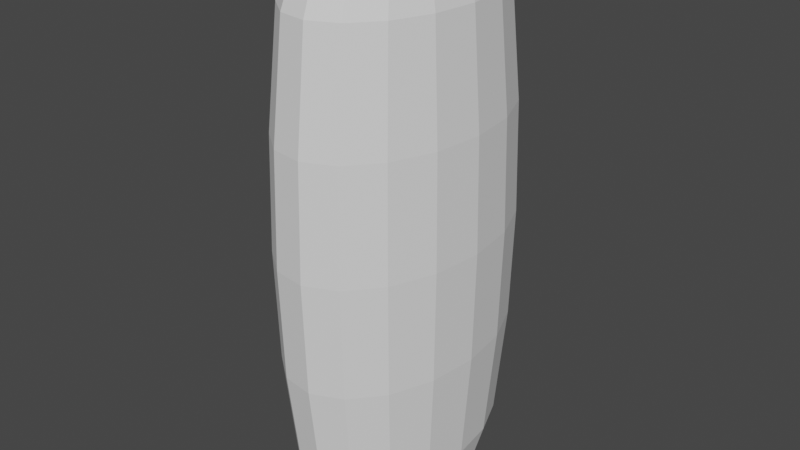 # Source: heighliner.blend  (saved by Blender 2.80.75; exported with 4.5.12 LTS)
import bpy
from mathutils import Matrix  # noqa: F401  (used for matrix-valued properties, if any)

bpy.ops.wm.read_factory_settings(use_empty=True)
scene = bpy.context.scene
scene.name = 'Scene'

# ---- collections
col_collection = bpy.data.collections.new('Collection'); scene.collection.children.link(col_collection)

# ---- world
world_world = bpy.data.worlds.new('World'); scene.world = world_world
world_world.use_nodes = True; world_world.node_tree.nodes.clear()
_N = world_world.node_tree.nodes; _L = world_world.node_tree.links
n0 = _N.new('ShaderNodeOutputWorld'); n0.name = 'World Output'; n0.location = (300, 300)
n1 = _N.new('ShaderNodeBackground'); n1.name = 'Background'; n1.location = (10, 300)
n1.inputs[0].default_value = (0.05088, 0.05088, 0.05088, 1.0)
_L.new(n1.outputs[0], n0.inputs[0])
n0.is_active_output = True
world_world.color = (0.05088, 0.05088, 0.05088)
world_world.use_sun_shadow = False
world_world.sun_shadow_jitter_overblur = 0.0

# ---- meshes
me_torus_001 = bpy.data.meshes.new('Torus.001')
me_torus_001.from_pydata([(0.8764, 4.687e-10, 0.0), (0.77, 0.0, 0.2033), (0.6395, 1.163e-10, 0.2454), (0.5161, 0.0, 0.1128), (0.8172, 0.4943, 0.0), (0.718, 0.4343, 0.2033), (0.5963, 0.3607, 0.2454), (0.4812, 0.2911, 0.1128), (0.6477, 0.9218, 0.0), (0.569, 0.8099, 0.2033), (0.4726, 0.6726, 0.2454), (0.3814, 0.5428, 0.1128), (0.3906, 1.225, 0.0), (0.3432, 1.076, 0.2033), (0.285, 0.8938, 0.2454), (0.23, 0.7213, 0.1128), (0.08086, 1.362, 0.0), (0.07104, 1.197, 0.2033), (0.05901, 0.9942, 0.2454), (0.04762, 0.8023, 0.1128), (-0.2398, 1.316, 0.0), (-0.2107, 1.156, 0.2033), (-0.175, 0.9603, 0.2454), (-0.1412, 0.775, 0.1128), (-0.5282, 1.092, 0.0), (-0.464, 0.9593, 0.2033), (-0.3854, 0.7968, 0.2454), (-0.311, 0.643, 0.1128), (-0.7451, 0.7203, 0.0), (-0.6546, 0.6328, 0.2033), (-0.5437, 0.5256, 0.2454), (-0.4388, 0.4242, 0.1128), (-0.8615, 0.2514, 0.0), (-0.7568, 0.2209, 0.2033), (-0.6286, 0.1835, 0.2454), (-0.5073, 0.1481, 0.1128), (-0.8615, -0.2514, 0.0), (-0.7568, -0.2209, 0.2033), (-0.6286, -0.1835, 0.2454), (-0.5073, -0.1481, 0.1128), (-0.7451, -0.7203, 0.0), (-0.6546, -0.6328, 0.2033), (-0.5437, -0.5256, 0.2454), (-0.4388, -0.4242, 0.1128), (-0.5282, -1.092, 0.0), (-0.464, -0.9593, 0.2033), (-0.3854, -0.7968, 0.2454), (-0.311, -0.643, 0.1128), (-0.2398, -1.316, 0.0), (-0.2107, -1.156, 0.2033), (-0.175, -0.9603, 0.2454), (-0.1412, -0.775, 0.1128), (0.08086, -1.362, 0.0), (0.07104, -1.197, 0.2033), (0.05901, -0.9942, 0.2454), (0.04762, -0.8023, 0.1128), (0.3906, -1.225, 0.0), (0.3432, -1.076, 0.2033), (0.285, -0.8938, 0.2454), (0.23, -0.7213, 0.1128), (0.6477, -0.9218, 0.0), (0.569, -0.8099, 0.2033), (0.4726, -0.6726, 0.2454), (0.3814, -0.5428, 0.1128), (0.8172, -0.4943, 0.0), (0.718, -0.4343, 0.2033), (0.5963, -0.3607, 0.2454), (0.4812, -0.2911, 0.1128), (0.6617, 0.0, 0.2419), (0.617, 0.3732, 0.2419), (0.489, 0.696, 0.2419), (0.2949, 0.9248, 0.2419), (0.06105, 1.029, 0.2419), (-0.1811, 0.9936, 0.2419), (-0.3988, 0.8244, 0.2419), (-0.5626, 0.5438, 0.2419), (-0.6504, 0.1898, 0.2419), (-0.6504, -0.1898, 0.2419), (-0.5626, -0.5438, 0.2419), (-0.3988, -0.8244, 0.2419), (-0.1811, -0.9936, 0.2419), (0.06105, -1.029, 0.2419), (0.2949, -0.9248, 0.2419), (0.489, -0.696, 0.2419), (0.617, -0.3732, 0.2419), (0.6215, 0.0, 0.2441), (0.5795, 0.3505, 0.2441), (0.4593, 0.6537, 0.2441), (0.277, 0.8686, 0.2441), (0.05734, 0.9662, 0.2441), (-0.1701, 0.9333, 0.2441), (-0.3745, 0.7743, 0.2441), (-0.5284, 0.5108, 0.2441), (-0.6109, 0.1783, 0.2441), (-0.6109, -0.1783, 0.2441), (-0.5284, -0.5108, 0.2441), (-0.3745, -0.7743, 0.2441), (-0.1701, -0.9333, 0.2441), (0.05734, -0.9662, 0.2441), (0.277, -0.8686, 0.2441), (0.4593, -0.6537, 0.2441), (0.5795, -0.3505, 0.2441), (0.8526, 9.128e-10, 0.1016), (0.795, 0.4808, 0.1016), (0.6301, 0.8967, 0.1016), (0.38, 1.192, 0.1016), (0.07866, 1.325, 0.1016), (-0.2333, 1.28, 0.1016), (-0.5138, 1.062, 0.1016), (-0.7249, 0.7007, 0.1016), (-0.838, 0.2446, 0.1016), (-0.838, -0.2446, 0.1016), (-0.7249, -0.7007, 0.1016), (-0.5138, -1.062, 0.1016), (-0.2333, -1.28, 0.1016), (0.07866, -1.325, 0.1016), (0.38, -1.192, 0.1016), (0.6301, -0.8967, 0.1016), (0.795, -0.4808, 0.1016), (0.5161, 0.0, 0.0), (0.4812, 0.2911, 0.0), (0.3814, 0.5428, 0.0), (0.23, 0.7213, 0.0), (0.04762, 0.8023, 0.0), (-0.1412, 0.775, 0.0), (-0.311, 0.643, 0.0), (-0.4388, 0.4242, 0.0), (-0.5073, 0.1481, 0.0), (-0.5073, -0.1481, 0.0), (-0.4388, -0.4242, 0.0), (-0.311, -0.643, 0.0), (-0.1412, -0.775, 0.0), (0.04762, -0.8023, 0.0), (0.23, -0.7213, 0.0), (0.3814, -0.5428, 0.0), (0.4812, -0.2911, 0.0)], [], [(102, 103, 5, 1), (68, 69, 6, 2), (85, 86, 7, 3), (103, 104, 9, 5), (69, 70, 10, 6), (86, 87, 11, 7), (104, 105, 13, 9), (70, 71, 14, 10), (87, 88, 15, 11), (105, 106, 17, 13), (71, 72, 18, 14), (88, 89, 19, 15), (106, 107, 21, 17), (72, 73, 22, 18), (89, 90, 23, 19), (107, 108, 25, 21), (73, 74, 26, 22), (90, 91, 27, 23), (108, 109, 29, 25), (74, 75, 30, 26), (91, 92, 31, 27), (109, 110, 33, 29), (75, 76, 34, 30), (92, 93, 35, 31), (110, 111, 37, 33), (76, 77, 38, 34), (93, 94, 39, 35), (111, 112, 41, 37), (77, 78, 42, 38), (94, 95, 43, 39), (112, 113, 45, 41), (78, 79, 46, 42), (95, 96, 47, 43), (113, 114, 49, 45), (79, 80, 50, 46), (96, 97, 51, 47), (114, 115, 53, 49), (80, 81, 54, 50), (97, 98, 55, 51), (115, 116, 57, 53), (81, 82, 58, 54), (98, 99, 59, 55), (116, 117, 61, 57), (82, 83, 62, 58), (99, 100, 63, 59), (117, 118, 65, 61), (83, 84, 66, 62), (100, 101, 67, 63), (118, 102, 1, 65), (84, 68, 2, 66), (101, 85, 3, 67), (65, 1, 68, 84), (61, 65, 84, 83), (57, 61, 83, 82), (53, 57, 82, 81), (49, 53, 81, 80), (45, 49, 80, 79), (41, 45, 79, 78), (37, 41, 78, 77), (33, 37, 77, 76), (29, 33, 76, 75), (25, 29, 75, 74), (21, 25, 74, 73), (17, 21, 73, 72), (13, 17, 72, 71), (9, 13, 71, 70), (5, 9, 70, 69), (1, 5, 69, 68), (66, 2, 85, 101), (62, 66, 101, 100), (58, 62, 100, 99), (54, 58, 99, 98), (50, 54, 98, 97), (46, 50, 97, 96), (42, 46, 96, 95), (38, 42, 95, 94), (34, 38, 94, 93), (30, 34, 93, 92), (26, 30, 92, 91), (22, 26, 91, 90), (18, 22, 90, 89), (14, 18, 89, 88), (10, 14, 88, 87), (6, 10, 87, 86), (2, 6, 86, 85), (64, 0, 102, 118), (60, 64, 118, 117), (56, 60, 117, 116), (52, 56, 116, 115), (48, 52, 115, 114), (44, 48, 114, 113), (40, 44, 113, 112), (36, 40, 112, 111), (32, 36, 111, 110), (28, 32, 110, 109), (24, 28, 109, 108), (20, 24, 108, 107), (16, 20, 107, 106), (12, 16, 106, 105), (8, 12, 105, 104), (4, 8, 104, 103), (0, 4, 103, 102), (67, 3, 119, 135), (63, 67, 135, 134), (59, 63, 134, 133), (55, 59, 133, 132), (51, 55, 132, 131), (47, 51, 131, 130), (43, 47, 130, 129), (39, 43, 129, 128), (35, 39, 128, 127), (31, 35, 127, 126), (27, 31, 126, 125), (23, 27, 125, 124), (19, 23, 124, 123), (15, 19, 123, 122), (11, 15, 122, 121), (7, 11, 121, 120), (3, 7, 120, 119)])
_uv = me_torus_001.uv_layers.new(name='UVMap')
_uv.uv.foreach_set('vector', [0.5294, 0.6429, 0.5882, 0.6429, 0.5882, 0.7143, 0.5294, 0.7143, 0.5294, 0.8241, 0.5882, 0.8241, 0.5882, 0.8571, 0.5294, 0.8571, 0.5294, 0.8667, 0.5882, 0.8667, 0.5882, 1.0, 0.5294, 1.0, 0.5882, 0.6429, 0.6471, 0.6429, 0.6471, 0.7143, 0.5882, 0.7143, 0.5882, 0.8241, 0.6471, 0.8241, 0.6471, 0.8571, 0.5882, 0.8571, 0.5882, 0.8667, 0.6471, 0.8667, 0.6471, 1.0, 0.5882, 1.0, 0.6471, 0.6429, 0.7059, 0.6429, 0.7059, 0.7143, 0.6471, 0.7143, 0.6471, 0.8241, 0.7059, 0.8241, 0.7059, 0.8571, 0.6471, 0.8571, 0.6471, 0.8667, 0.7059, 0.8667, 0.7059, 1.0, 0.6471, 1.0, 0.7059, 0.6429, 0.7647, 0.6429, 0.7647, 0.7143, 0.7059, 0.7143, 0.7059, 0.8241, 0.7647, 0.8241, 0.7647, 0.8571, 0.7059, 0.8571, 0.7059, 0.8667, 0.7647, 0.8667, 0.7647, 1.0, 0.7059, 1.0, 0.7647, 0.6429, 0.8235, 0.6429, 0.8235, 0.7143, 0.7647, 0.7143, 0.7647, 0.8241, 0.8235, 0.8241, 0.8235, 0.8571, 0.7647, 0.8571, 0.7647, 0.8667, 0.8235, 0.8667, 0.8235, 1.0, 0.7647, 1.0, 0.8235, 0.6429, 0.8824, 0.6429, 0.8824, 0.7143, 0.8235, 0.7143, 0.8235, 0.8241, 0.8824, 0.8241, 0.8824, 0.8571, 0.8235, 0.8571, 0.8235, 0.8667, 0.8824, 0.8667, 0.8824, 1.0, 0.8235, 1.0, 0.8824, 0.6429, 0.9412, 0.6429, 0.9412, 0.7143, 0.8824, 0.7143, 0.8824, 0.8241, 0.9412, 0.8241, 0.9412, 0.8571, 0.8824, 0.8571, 0.8824, 0.8667, 0.9412, 0.8667, 0.9412, 1.0, 0.8824, 1.0, 0.9412, 0.6429, 1.0, 0.6429, 1.0, 0.7143, 0.9412, 0.7143, 0.9412, 0.8241, 1.0, 0.8241, 1.0, 0.8571, 0.9412, 0.8571, 0.9412, 0.8667, 1.0, 0.8667, 1.0, 1.0, 0.9412, 1.0, 0.0, 0.6429, 0.05882, 0.6429, 0.05882, 0.7143, 0.0, 0.7143, 0.0, 0.8241, 0.05882, 0.8241, 0.05882, 0.8571, 0.0, 0.8571, 0.0, 0.8667, 0.05882, 0.8667, 0.05882, 1.0, 0.0, 1.0, 0.05882, 0.6429, 0.1176, 0.6429, 0.1176, 0.7143, 0.05882, 0.7143, 0.05882, 0.8241, 0.1176, 0.8241, 0.1176, 0.8571, 0.05882, 0.8571, 0.05882, 0.8667, 0.1176, 0.8667, 0.1176, 1.0, 0.05882, 1.0, 0.1176, 0.6429, 0.1765, 0.6429, 0.1765, 0.7143, 0.1176, 0.7143, 0.1176, 0.8241, 0.1765, 0.8241, 0.1765, 0.8571, 0.1176, 0.8571, 0.1176, 0.8667, 0.1765, 0.8667, 0.1765, 1.0, 0.1176, 1.0, 0.1765, 0.6429, 0.2353, 0.6429, 0.2353, 0.7143, 0.1765, 0.7143, 0.1765, 0.8241, 0.2353, 0.8241, 0.2353, 0.8571, 0.1765, 0.8571, 0.1765, 0.8667, 0.2353, 0.8667, 0.2353, 1.0, 0.1765, 1.0, 0.2353, 0.6429, 0.2941, 0.6429, 0.2941, 0.7143, 0.2353, 0.7143, 0.2353, 0.8241, 0.2941, 0.8241, 0.2941, 0.8571, 0.2353, 0.8571, 0.2353, 0.8667, 0.2941, 0.8667, 0.2941, 1.0, 0.2353, 1.0, 0.2941, 0.6429, 0.3529, 0.6429, 0.3529, 0.7143, 0.2941, 0.7143, 0.2941, 0.8241, 0.3529, 0.8241, 0.3529, 0.8571, 0.2941, 0.8571, 0.2941, 0.8667, 0.3529, 0.8667, 0.3529, 1.0, 0.2941, 1.0, 0.3529, 0.6429, 0.4118, 0.6429, 0.4118, 0.7143, 0.3529, 0.7143, 0.3529, 0.8241, 0.4118, 0.8241, 0.4118, 0.8571, 0.3529, 0.8571, 0.3529, 0.8667, 0.4118, 0.8667, 0.4118, 1.0, 0.3529, 1.0, 0.4118, 0.6429, 0.4706, 0.6429, 0.4706, 0.7143, 0.4118, 0.7143, 0.4118, 0.8241, 0.4706, 0.8241, 0.4706, 0.8571, 0.4118, 0.8571, 0.4118, 0.8667, 0.4706, 0.8667, 0.4706, 1.0, 0.4118, 1.0, 0.4706, 0.6429, 0.5294, 0.6429, 0.5294, 0.7143, 0.4706, 0.7143, 0.4706, 0.8241, 0.5294, 0.8241, 0.5294, 0.8571, 0.4706, 0.8571, 0.4706, 0.8667, 0.5294, 0.8667, 0.5294, 1.0, 0.4706, 1.0, 0.4706, 0.7143, 0.5294, 0.7143, 0.5294, 0.8241, 0.4706, 0.8241, 0.4118, 0.7143, 0.4706, 0.7143, 0.4706, 0.8241, 0.4118, 0.8241, 0.3529, 0.7143, 0.4118, 0.7143, 0.4118, 0.8241, 0.3529, 0.8241, 0.2941, 0.7143, 0.3529, 0.7143, 0.3529, 0.8241, 0.2941, 0.8241, 0.2353, 0.7143, 0.2941, 0.7143, 0.2941, 0.8241, 0.2353, 0.8241, 0.1765, 0.7143, 0.2353, 0.7143, 0.2353, 0.8241, 0.1765, 0.8241, 0.1176, 0.7143, 0.1765, 0.7143, 0.1765, 0.8241, 0.1176, 0.8241, 0.05882, 0.7143, 0.1176, 0.7143, 0.1176, 0.8241, 0.05882, 0.8241, 0.0, 0.7143, 0.05882, 0.7143, 0.05882, 0.8241, 0.0, 0.8241, 0.9412, 0.7143, 1.0, 0.7143, 1.0, 0.8241, 0.9412, 0.8241, 0.8824, 0.7143, 0.9412, 0.7143, 0.9412, 0.8241, 0.8824, 0.8241, 0.8235, 0.7143, 0.8824, 0.7143, 0.8824, 0.8241, 0.8235, 0.8241, 0.7647, 0.7143, 0.8235, 0.7143, 0.8235, 0.8241, 0.7647, 0.8241, 0.7059, 0.7143, 0.7647, 0.7143, 0.7647, 0.8241, 0.7059, 0.8241, 0.6471, 0.7143, 0.7059, 0.7143, 0.7059, 0.8241, 0.6471, 0.8241, 0.5882, 0.7143, 0.6471, 0.7143, 0.6471, 0.8241, 0.5882, 0.8241, 0.5294, 0.7143, 0.5882, 0.7143, 0.5882, 0.8241, 0.5294, 0.8241, 0.4706, 0.8571, 0.5294, 0.8571, 0.5294, 0.8667, 0.4706, 0.8667, 0.4118, 0.8571, 0.4706, 0.8571, 0.4706, 0.8667, 0.4118, 0.8667, 0.3529, 0.8571, 0.4118, 0.8571, 0.4118, 0.8667, 0.3529, 0.8667, 0.2941, 0.8571, 0.3529, 0.8571, 0.3529, 0.8667, 0.2941, 0.8667, 0.2353, 0.8571, 0.2941, 0.8571, 0.2941, 0.8667, 0.2353, 0.8667, 0.1765, 0.8571, 0.2353, 0.8571, 0.2353, 0.8667, 0.1765, 0.8667, 0.1176, 0.8571, 0.1765, 0.8571, 0.1765, 0.8667, 0.1176, 0.8667, 0.05882, 0.8571, 0.1176, 0.8571, 0.1176, 0.8667, 0.05882, 0.8667, 0.0, 0.8571, 0.05882, 0.8571, 0.05882, 0.8667, 0.0, 0.8667, 0.9412, 0.8571, 1.0, 0.8571, 1.0, 0.8667, 0.9412, 0.8667, 0.8824, 0.8571, 0.9412, 0.8571, 0.9412, 0.8667, 0.8824, 0.8667, 0.8235, 0.8571, 0.8824, 0.8571, 0.8824, 0.8667, 0.8235, 0.8667, 0.7647, 0.8571, 0.8235, 0.8571, 0.8235, 0.8667, 0.7647, 0.8667, 0.7059, 0.8571, 0.7647, 0.8571, 0.7647, 0.8667, 0.7059, 0.8667, 0.6471, 0.8571, 0.7059, 0.8571, 0.7059, 0.8667, 0.6471, 0.8667, 0.5882, 0.8571, 0.6471, 0.8571, 0.6471, 0.8667, 0.5882, 0.8667, 0.5294, 0.8571, 0.5882, 0.8571, 0.5882, 0.8667, 0.5294, 0.8667, 0.4706, 0.5714, 0.5294, 0.5714, 0.5294, 0.6429, 0.4706, 0.6429, 0.4118, 0.5714, 0.4706, 0.5714, 0.4706, 0.6429, 0.4118, 0.6429, 0.3529, 0.5714, 0.4118, 0.5714, 0.4118, 0.6429, 0.3529, 0.6429, 0.2941, 0.5714, 0.3529, 0.5714, 0.3529, 0.6429, 0.2941, 0.6429, 0.2353, 0.5714, 0.2941, 0.5714, 0.2941, 0.6429, 0.2353, 0.6429, 0.1765, 0.5714, 0.2353, 0.5714, 0.2353, 0.6429, 0.1765, 0.6429, 0.1176, 0.5714, 0.1765, 0.5714, 0.1765, 0.6429, 0.1176, 0.6429, 0.05882, 0.5714, 0.1176, 0.5714, 0.1176, 0.6429, 0.05882, 0.6429, 0.0, 0.5714, 0.05882, 0.5714, 0.05882, 0.6429, 0.0, 0.6429, 0.9412, 0.5714, 1.0, 0.5714, 1.0, 0.6429, 0.9412, 0.6429, 0.8824, 0.5714, 0.9412, 0.5714, 0.9412, 0.6429, 0.8824, 0.6429, 0.8235, 0.5714, 0.8824, 0.5714, 0.8824, 0.6429, 0.8235, 0.6429, 0.7647, 0.5714, 0.8235, 0.5714, 0.8235, 0.6429, 0.7647, 0.6429, 0.7059, 0.5714, 0.7647, 0.5714, 0.7647, 0.6429, 0.7059, 0.6429, 0.6471, 0.5714, 0.7059, 0.5714, 0.7059, 0.6429, 0.6471, 0.6429, 0.5882, 0.5714, 0.6471, 0.5714, 0.6471, 0.6429, 0.5882, 0.6429, 0.5294, 0.5714, 0.5882, 0.5714, 0.5882, 0.6429, 0.5294, 0.6429, 0.4706, -2.22e-16, 0.5294, -2.22e-16, 0.5294, 0.07143, 0.4706, 0.07143, 0.4118, -2.22e-16, 0.4706, -2.22e-16, 0.4706, 0.07143, 0.4118, 0.07143, 0.3529, -2.22e-16, 0.4118, -2.22e-16, 0.4118, 0.07143, 0.3529, 0.07143, 0.2941, -2.22e-16, 0.3529, -2.22e-16, 0.3529, 0.07143, 0.2941, 0.07143, 0.2353, -2.22e-16, 0.2941, -2.22e-16, 0.2941, 0.07143, 0.2353, 0.07143, 0.1765, -2.22e-16, 0.2353, -2.22e-16, 0.2353, 0.07143, 0.1765, 0.07143, 0.1176, -2.22e-16, 0.1765, -2.22e-16, 0.1765, 0.07143, 0.1176, 0.07143, 0.05882, -2.22e-16, 0.1176, -2.22e-16, 0.1176, 0.07143, 0.05882, 0.07143, 0.0, -2.22e-16, 0.05882, -2.22e-16, 0.05882, 0.07143, 0.0, 0.07143, 0.9412, -2.22e-16, 1.0, -2.22e-16, 1.0, 0.07143, 0.9412, 0.07143, 0.8824, -2.22e-16, 0.9412, -2.22e-16, 0.9412, 0.07143, 0.8824, 0.07143, 0.8235, -2.22e-16, 0.8824, -2.22e-16, 0.8824, 0.07143, 0.8235, 0.07143, 0.7647, -2.22e-16, 0.8235, -2.22e-16, 0.8235, 0.07143, 0.7647, 0.07143, 0.7059, -2.22e-16, 0.7647, -2.22e-16, 0.7647, 0.07143, 0.7059, 0.07143, 0.6471, -2.22e-16, 0.7059, -2.22e-16, 0.7059, 0.07143, 0.6471, 0.07143, 0.5882, -2.22e-16, 0.6471, -2.22e-16, 0.6471, 0.07143, 0.5882, 0.07143, 0.5294, -2.22e-16, 0.5882, -2.22e-16, 0.5882, 0.07143, 0.5294, 0.07143])
me_torus_001.use_remesh_preserve_volume = False
me_torus_001.use_remesh_preserve_attributes = False
me_torus_001.use_mirror_vertex_groups = False
me_torus_001.update()

# ---- objects
ob_torus_001 = bpy.data.objects.new('Torus.001', me_torus_001)

# ---- transforms, parenting, visibility, modifiers, constraints
ob_torus_001.location = (0.0, 0.0, 0.0)
ob_torus_001.scale = (1.0, 1.0, 10.81)
ob_torus_001.lineart.crease_threshold = 0.0
_m = ob_torus_001.modifiers.new('Mirror', 'MIRROR')
_m.use_axis = (False, False, True)

# ---- collection membership
col_collection.objects.link(ob_torus_001)

# ---- scene / render settings (as saved in the file)
scene.frame_start = 1; scene.frame_end = 250; scene.frame_set(1)
scene.render.engine = 'BLENDER_EEVEE_NEXT'
scene.cycles.use_denoising = False
scene.cycles.samples = 128
scene.cycles.sampling_pattern = 'TABULATED_SOBOL'
scene.cycles.use_adaptive_sampling = False
scene.cycles.use_light_tree = False
scene.view_settings.view_transform = 'Filmic'
bpy.context.view_layer.update()

# ---- added for rendering (the .blend has no active camera and no usable light): camera, sun
cam_auto = bpy.data.cameras.new('AutoCamera')
cam_auto.lens = 50.0
cam_auto.sensor_width = 36.0
cam_auto.clip_end = 1000.0
ob_auto_camera = bpy.data.objects.new('AutoCamera', cam_auto)
scene.collection.objects.link(ob_auto_camera)
ob_auto_camera.location = (5.75506, -6.89712, 4.59808)
ob_auto_camera.rotation_euler = (1.09748, -7.21219e-08, 0.694738)
scene.camera = ob_auto_camera
light_auto_sun = bpy.data.lights.new('AutoSun', 'SUN')
light_auto_sun.energy = 3.0
light_auto_sun.angle = 0.0523599
ob_auto_sun = bpy.data.objects.new('AutoSun', light_auto_sun)
scene.collection.objects.link(ob_auto_sun)
ob_auto_sun.rotation_euler = (0.872665, 0.174533, 0.523599)
bpy.context.view_layer.update()
